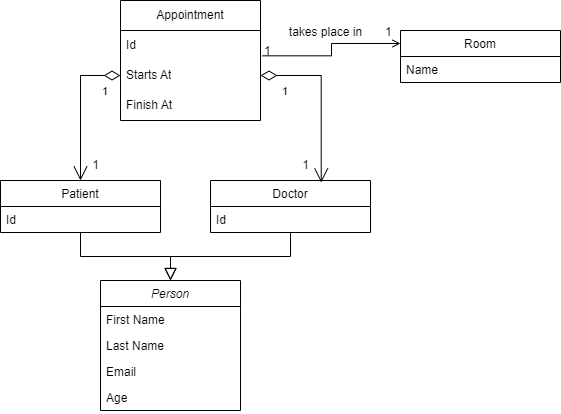

The diagram above was exported from draw.io. Its source (the exported page's mxGraphModel, read from the mxfile embedded in the PNG):
<mxGraphModel dx="738" dy="432" grid="1" gridSize="10" guides="1" tooltips="1" connect="1" arrows="1" fold="1" page="1" pageScale="1" pageWidth="827" pageHeight="1169" math="0" shadow="0">
  <root>
    <mxCell id="WIyWlLk6GJQsqaUBKTNV-0" />
    <mxCell id="WIyWlLk6GJQsqaUBKTNV-1" parent="WIyWlLk6GJQsqaUBKTNV-0" />
    <mxCell id="zkfFHV4jXpPFQw0GAbJ--0" value="Person" style="swimlane;fontStyle=2;align=center;verticalAlign=top;childLayout=stackLayout;horizontal=1;startSize=26;horizontalStack=0;resizeParent=1;resizeLast=0;collapsible=1;marginBottom=0;rounded=0;shadow=0;strokeWidth=1;" parent="WIyWlLk6GJQsqaUBKTNV-1" vertex="1">
      <mxGeometry x="130" y="320" width="140" height="130" as="geometry">
        <mxRectangle x="230" y="140" width="160" height="26" as="alternateBounds" />
      </mxGeometry>
    </mxCell>
    <mxCell id="zkfFHV4jXpPFQw0GAbJ--1" value="First Name" style="text;align=left;verticalAlign=top;spacingLeft=4;spacingRight=4;overflow=hidden;rotatable=0;points=[[0,0.5],[1,0.5]];portConstraint=eastwest;" parent="zkfFHV4jXpPFQw0GAbJ--0" vertex="1">
      <mxGeometry y="26" width="140" height="26" as="geometry" />
    </mxCell>
    <mxCell id="zkfFHV4jXpPFQw0GAbJ--2" value="Last Name" style="text;align=left;verticalAlign=top;spacingLeft=4;spacingRight=4;overflow=hidden;rotatable=0;points=[[0,0.5],[1,0.5]];portConstraint=eastwest;rounded=0;shadow=0;html=0;" parent="zkfFHV4jXpPFQw0GAbJ--0" vertex="1">
      <mxGeometry y="52" width="140" height="26" as="geometry" />
    </mxCell>
    <mxCell id="zkfFHV4jXpPFQw0GAbJ--3" value="Email " style="text;align=left;verticalAlign=top;spacingLeft=4;spacingRight=4;overflow=hidden;rotatable=0;points=[[0,0.5],[1,0.5]];portConstraint=eastwest;rounded=0;shadow=0;html=0;" parent="zkfFHV4jXpPFQw0GAbJ--0" vertex="1">
      <mxGeometry y="78" width="140" height="26" as="geometry" />
    </mxCell>
    <mxCell id="zkfFHV4jXpPFQw0GAbJ--5" value="Age" style="text;align=left;verticalAlign=top;spacingLeft=4;spacingRight=4;overflow=hidden;rotatable=0;points=[[0,0.5],[1,0.5]];portConstraint=eastwest;" parent="zkfFHV4jXpPFQw0GAbJ--0" vertex="1">
      <mxGeometry y="104" width="140" height="26" as="geometry" />
    </mxCell>
    <mxCell id="zkfFHV4jXpPFQw0GAbJ--6" value="Patient" style="swimlane;fontStyle=0;align=center;verticalAlign=top;childLayout=stackLayout;horizontal=1;startSize=26;horizontalStack=0;resizeParent=1;resizeLast=0;collapsible=1;marginBottom=0;rounded=0;shadow=0;strokeWidth=1;" parent="WIyWlLk6GJQsqaUBKTNV-1" vertex="1">
      <mxGeometry x="30" y="220" width="160" height="52" as="geometry">
        <mxRectangle x="130" y="380" width="160" height="26" as="alternateBounds" />
      </mxGeometry>
    </mxCell>
    <mxCell id="zkfFHV4jXpPFQw0GAbJ--7" value="Id" style="text;align=left;verticalAlign=top;spacingLeft=4;spacingRight=4;overflow=hidden;rotatable=0;points=[[0,0.5],[1,0.5]];portConstraint=eastwest;" parent="zkfFHV4jXpPFQw0GAbJ--6" vertex="1">
      <mxGeometry y="26" width="160" height="26" as="geometry" />
    </mxCell>
    <mxCell id="zkfFHV4jXpPFQw0GAbJ--12" value="" style="endArrow=block;endSize=10;endFill=0;shadow=0;strokeWidth=1;rounded=0;edgeStyle=elbowEdgeStyle;elbow=vertical;" parent="WIyWlLk6GJQsqaUBKTNV-1" source="zkfFHV4jXpPFQw0GAbJ--6" target="zkfFHV4jXpPFQw0GAbJ--0" edge="1">
      <mxGeometry width="160" relative="1" as="geometry">
        <mxPoint x="110" y="403" as="sourcePoint" />
        <mxPoint x="110" y="403" as="targetPoint" />
      </mxGeometry>
    </mxCell>
    <mxCell id="zkfFHV4jXpPFQw0GAbJ--13" value="Doctor" style="swimlane;fontStyle=0;align=center;verticalAlign=top;childLayout=stackLayout;horizontal=1;startSize=26;horizontalStack=0;resizeParent=1;resizeLast=0;collapsible=1;marginBottom=0;rounded=0;shadow=0;strokeWidth=1;" parent="WIyWlLk6GJQsqaUBKTNV-1" vertex="1">
      <mxGeometry x="240" y="220" width="160" height="52" as="geometry">
        <mxRectangle x="340" y="380" width="170" height="26" as="alternateBounds" />
      </mxGeometry>
    </mxCell>
    <mxCell id="zkfFHV4jXpPFQw0GAbJ--14" value="Id" style="text;align=left;verticalAlign=top;spacingLeft=4;spacingRight=4;overflow=hidden;rotatable=0;points=[[0,0.5],[1,0.5]];portConstraint=eastwest;" parent="zkfFHV4jXpPFQw0GAbJ--13" vertex="1">
      <mxGeometry y="26" width="160" height="26" as="geometry" />
    </mxCell>
    <mxCell id="zkfFHV4jXpPFQw0GAbJ--16" value="" style="endArrow=block;endSize=10;endFill=0;shadow=0;strokeWidth=1;rounded=0;edgeStyle=elbowEdgeStyle;elbow=vertical;" parent="WIyWlLk6GJQsqaUBKTNV-1" source="zkfFHV4jXpPFQw0GAbJ--13" target="zkfFHV4jXpPFQw0GAbJ--0" edge="1">
      <mxGeometry width="160" relative="1" as="geometry">
        <mxPoint x="120" y="573" as="sourcePoint" />
        <mxPoint x="220" y="471" as="targetPoint" />
      </mxGeometry>
    </mxCell>
    <mxCell id="zkfFHV4jXpPFQw0GAbJ--17" value="Room" style="swimlane;fontStyle=0;align=center;verticalAlign=top;childLayout=stackLayout;horizontal=1;startSize=26;horizontalStack=0;resizeParent=1;resizeLast=0;collapsible=1;marginBottom=0;rounded=0;shadow=0;strokeWidth=1;" parent="WIyWlLk6GJQsqaUBKTNV-1" vertex="1">
      <mxGeometry x="430" y="70" width="160" height="52" as="geometry">
        <mxRectangle x="550" y="140" width="160" height="26" as="alternateBounds" />
      </mxGeometry>
    </mxCell>
    <mxCell id="zkfFHV4jXpPFQw0GAbJ--18" value="Name" style="text;align=left;verticalAlign=top;spacingLeft=4;spacingRight=4;overflow=hidden;rotatable=0;points=[[0,0.5],[1,0.5]];portConstraint=eastwest;" parent="zkfFHV4jXpPFQw0GAbJ--17" vertex="1">
      <mxGeometry y="26" width="160" height="26" as="geometry" />
    </mxCell>
    <mxCell id="zkfFHV4jXpPFQw0GAbJ--26" value="" style="endArrow=open;shadow=0;strokeWidth=1;rounded=0;endFill=1;edgeStyle=elbowEdgeStyle;elbow=horizontal;exitX=1.014;exitY=0.844;exitDx=0;exitDy=0;exitPerimeter=0;entryX=0;entryY=0.25;entryDx=0;entryDy=0;" parent="WIyWlLk6GJQsqaUBKTNV-1" source="857wlgwIBErFZWwtIU-V-3" target="zkfFHV4jXpPFQw0GAbJ--17" edge="1">
      <mxGeometry x="0.5" y="41" relative="1" as="geometry">
        <mxPoint x="290" y="392" as="sourcePoint" />
        <mxPoint x="450" y="392" as="targetPoint" />
        <mxPoint x="-40" y="32" as="offset" />
      </mxGeometry>
    </mxCell>
    <mxCell id="zkfFHV4jXpPFQw0GAbJ--27" value="1" style="resizable=0;align=left;verticalAlign=bottom;labelBackgroundColor=none;fontSize=12;" parent="zkfFHV4jXpPFQw0GAbJ--26" connectable="0" vertex="1">
      <mxGeometry x="-1" relative="1" as="geometry">
        <mxPoint y="4" as="offset" />
      </mxGeometry>
    </mxCell>
    <mxCell id="zkfFHV4jXpPFQw0GAbJ--28" value="1" style="resizable=0;align=right;verticalAlign=bottom;labelBackgroundColor=none;fontSize=12;" parent="zkfFHV4jXpPFQw0GAbJ--26" connectable="0" vertex="1">
      <mxGeometry x="1" relative="1" as="geometry">
        <mxPoint x="-7" y="-3" as="offset" />
      </mxGeometry>
    </mxCell>
    <mxCell id="zkfFHV4jXpPFQw0GAbJ--29" value="takes place in" style="text;html=1;resizable=0;points=[];;align=center;verticalAlign=middle;labelBackgroundColor=none;rounded=0;shadow=0;strokeWidth=1;fontSize=12;" parent="zkfFHV4jXpPFQw0GAbJ--26" vertex="1" connectable="0">
      <mxGeometry x="0.5" y="49" relative="1" as="geometry">
        <mxPoint x="-38" y="37" as="offset" />
      </mxGeometry>
    </mxCell>
    <mxCell id="857wlgwIBErFZWwtIU-V-2" value="Appointment" style="swimlane;fontStyle=0;childLayout=stackLayout;horizontal=1;startSize=30;horizontalStack=0;resizeParent=1;resizeParentMax=0;resizeLast=0;collapsible=1;marginBottom=0;whiteSpace=wrap;html=1;" vertex="1" parent="WIyWlLk6GJQsqaUBKTNV-1">
      <mxGeometry x="150" y="40" width="140" height="120" as="geometry" />
    </mxCell>
    <mxCell id="857wlgwIBErFZWwtIU-V-3" value="Id" style="text;strokeColor=none;fillColor=none;align=left;verticalAlign=middle;spacingLeft=4;spacingRight=4;overflow=hidden;points=[[0,0.5],[1,0.5]];portConstraint=eastwest;rotatable=0;whiteSpace=wrap;html=1;" vertex="1" parent="857wlgwIBErFZWwtIU-V-2">
      <mxGeometry y="30" width="140" height="30" as="geometry" />
    </mxCell>
    <mxCell id="857wlgwIBErFZWwtIU-V-4" value="Starts At" style="text;strokeColor=none;fillColor=none;align=left;verticalAlign=middle;spacingLeft=4;spacingRight=4;overflow=hidden;points=[[0,0.5],[1,0.5]];portConstraint=eastwest;rotatable=0;whiteSpace=wrap;html=1;" vertex="1" parent="857wlgwIBErFZWwtIU-V-2">
      <mxGeometry y="60" width="140" height="30" as="geometry" />
    </mxCell>
    <mxCell id="857wlgwIBErFZWwtIU-V-5" value="Finish At" style="text;strokeColor=none;fillColor=none;align=left;verticalAlign=middle;spacingLeft=4;spacingRight=4;overflow=hidden;points=[[0,0.5],[1,0.5]];portConstraint=eastwest;rotatable=0;whiteSpace=wrap;html=1;" vertex="1" parent="857wlgwIBErFZWwtIU-V-2">
      <mxGeometry y="90" width="140" height="30" as="geometry" />
    </mxCell>
    <mxCell id="857wlgwIBErFZWwtIU-V-7" value="1" style="endArrow=open;html=1;endSize=12;startArrow=diamondThin;startSize=14;startFill=0;edgeStyle=orthogonalEdgeStyle;align=left;verticalAlign=bottom;rounded=0;exitX=1;exitY=0.5;exitDx=0;exitDy=0;entryX=0.692;entryY=0.038;entryDx=0;entryDy=0;entryPerimeter=0;" edge="1" parent="WIyWlLk6GJQsqaUBKTNV-1" source="857wlgwIBErFZWwtIU-V-4" target="zkfFHV4jXpPFQw0GAbJ--13">
      <mxGeometry x="-0.7614" y="-25" relative="1" as="geometry">
        <mxPoint x="300" y="230" as="sourcePoint" />
        <mxPoint x="460" y="230" as="targetPoint" />
        <mxPoint as="offset" />
      </mxGeometry>
    </mxCell>
    <mxCell id="857wlgwIBErFZWwtIU-V-6" value="1" style="endArrow=open;html=1;endSize=12;startArrow=diamondThin;startSize=14;startFill=0;edgeStyle=orthogonalEdgeStyle;align=left;verticalAlign=bottom;rounded=0;exitX=0;exitY=0.5;exitDx=0;exitDy=0;entryX=0.5;entryY=0;entryDx=0;entryDy=0;" edge="1" parent="WIyWlLk6GJQsqaUBKTNV-1" source="857wlgwIBErFZWwtIU-V-4" target="zkfFHV4jXpPFQw0GAbJ--6">
      <mxGeometry x="-0.1034" y="20" relative="1" as="geometry">
        <mxPoint x="80" y="200" as="sourcePoint" />
        <mxPoint x="240" y="200" as="targetPoint" />
        <mxPoint as="offset" />
      </mxGeometry>
    </mxCell>
    <mxCell id="857wlgwIBErFZWwtIU-V-8" value="1" style="text;html=1;align=center;verticalAlign=middle;resizable=0;points=[];autosize=1;strokeColor=none;fillColor=none;" vertex="1" parent="WIyWlLk6GJQsqaUBKTNV-1">
      <mxGeometry x="110" y="190" width="30" height="30" as="geometry" />
    </mxCell>
    <mxCell id="857wlgwIBErFZWwtIU-V-9" value="1" style="text;html=1;align=center;verticalAlign=middle;resizable=0;points=[];autosize=1;strokeColor=none;fillColor=none;" vertex="1" parent="WIyWlLk6GJQsqaUBKTNV-1">
      <mxGeometry x="320" y="190" width="30" height="30" as="geometry" />
    </mxCell>
  </root>
</mxGraphModel>